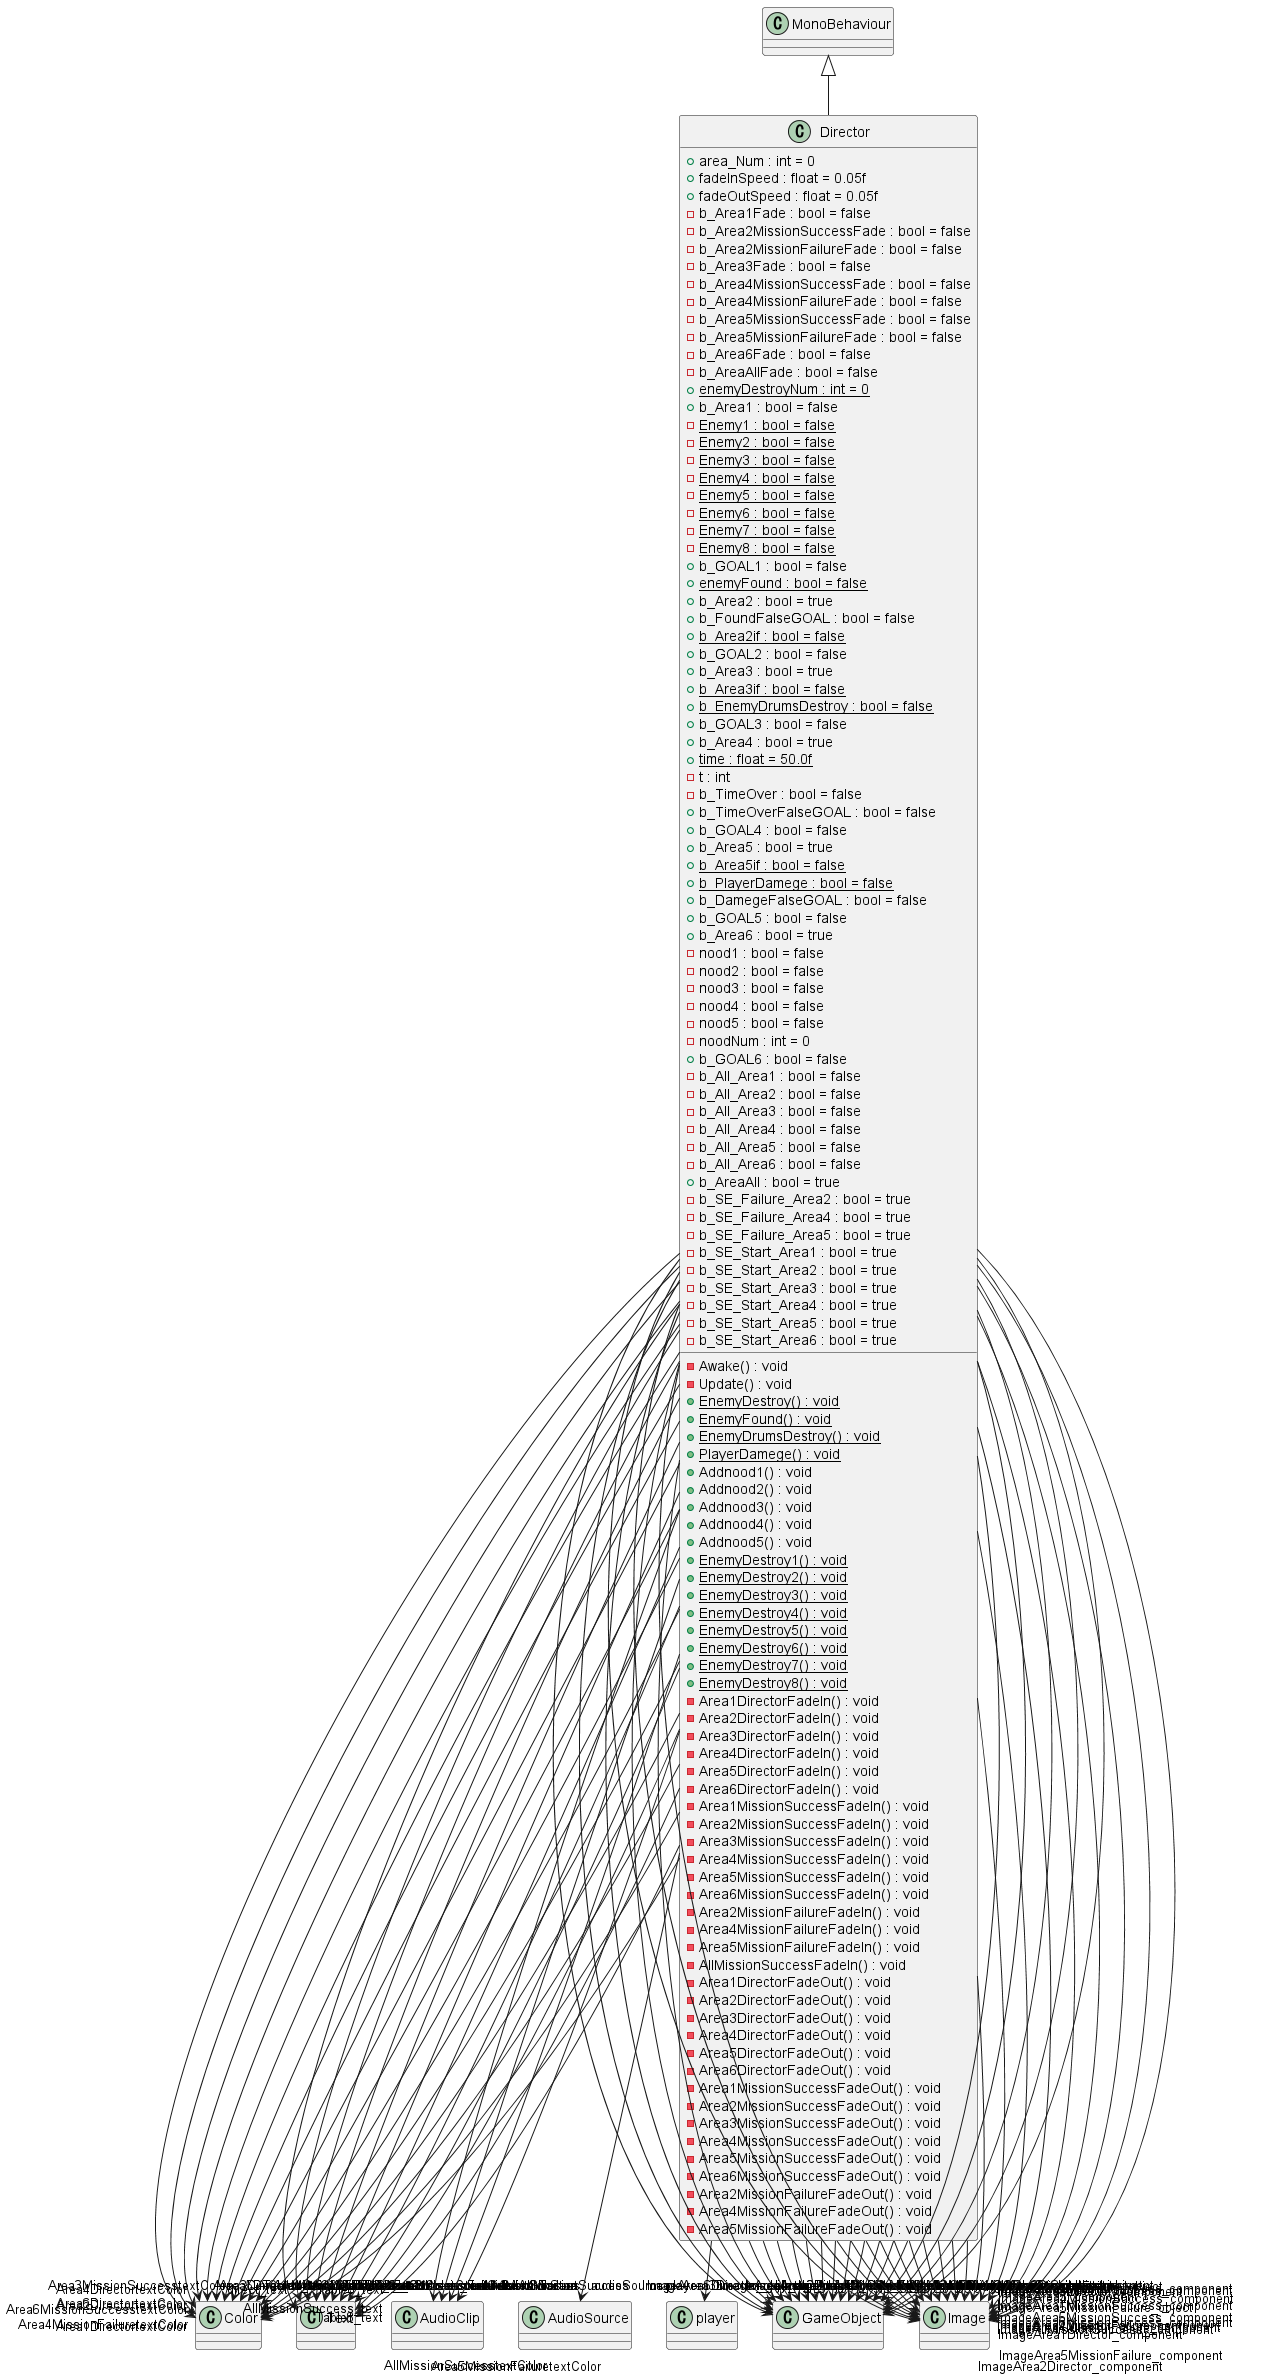

The diagram above was rendered by PlantUML. Its source (embedded in the PNG):
@startuml
class Director {
    + area_Num : int = 0
    + fadeInSpeed : float = 0.05f
    + fadeOutSpeed : float = 0.05f
    - b_Area1Fade : bool = false
    - b_Area2MissionSuccessFade : bool = false
    - b_Area2MissionFailureFade : bool = false
    - b_Area3Fade : bool = false
    - b_Area4MissionSuccessFade : bool = false
    - b_Area4MissionFailureFade : bool = false
    - b_Area5MissionSuccessFade : bool = false
    - b_Area5MissionFailureFade : bool = false
    - b_Area6Fade : bool = false
    - b_AreaAllFade : bool = false
    {static} + enemyDestroyNum : int = 0
    + b_Area1 : bool = false
    {static} - Enemy1 : bool = false
    {static} - Enemy2 : bool = false
    {static} - Enemy3 : bool = false
    {static} - Enemy4 : bool = false
    {static} - Enemy5 : bool = false
    {static} - Enemy6 : bool = false
    {static} - Enemy7 : bool = false
    {static} - Enemy8 : bool = false
    + b_GOAL1 : bool = false
    {static} + enemyFound : bool = false
    + b_Area2 : bool = true
    + b_FoundFalseGOAL : bool = false
    {static} + b_Area2if : bool = false
    + b_GOAL2 : bool = false
    + b_Area3 : bool = true
    {static} + b_Area3if : bool = false
    {static} + b_EnemyDrumsDestroy : bool = false
    + b_GOAL3 : bool = false
    + b_Area4 : bool = true
    + {static} time : float = 50.0f
    - t : int
    - b_TimeOver : bool = false
    + b_TimeOverFalseGOAL : bool = false
    + b_GOAL4 : bool = false
    + b_Area5 : bool = true
    {static} + b_Area5if : bool = false
    {static} + b_PlayerDamege : bool = false
    + b_DamegeFalseGOAL : bool = false
    + b_GOAL5 : bool = false
    + b_Area6 : bool = true
    - nood1 : bool = false
    - nood2 : bool = false
    - nood3 : bool = false
    - nood4 : bool = false
    - nood5 : bool = false
    - noodNum : int = 0
    + b_GOAL6 : bool = false
    - b_All_Area1 : bool = false
    - b_All_Area2 : bool = false
    - b_All_Area3 : bool = false
    - b_All_Area4 : bool = false
    - b_All_Area5 : bool = false
    - b_All_Area6 : bool = false
    + b_AreaAll : bool = true
    - b_SE_Failure_Area2 : bool = true
    - b_SE_Failure_Area4 : bool = true
    - b_SE_Failure_Area5 : bool = true
    - b_SE_Start_Area1 : bool = true
    - b_SE_Start_Area2 : bool = true
    - b_SE_Start_Area3 : bool = true
    - b_SE_Start_Area4 : bool = true
    - b_SE_Start_Area5 : bool = true
    - b_SE_Start_Area6 : bool = true
    - Awake() : void
    - Update() : void
    {static} + EnemyDestroy() : void
    {static} + EnemyFound() : void
    {static} + EnemyDrumsDestroy() : void
    {static} + PlayerDamege() : void
    + Addnood1() : void
    + Addnood2() : void
    + Addnood3() : void
    + Addnood4() : void
    + Addnood5() : void
    {static} + EnemyDestroy1() : void
    {static} + EnemyDestroy2() : void
    {static} + EnemyDestroy3() : void
    {static} + EnemyDestroy4() : void
    {static} + EnemyDestroy5() : void
    {static} + EnemyDestroy6() : void
    {static} + EnemyDestroy7() : void
    {static} + EnemyDestroy8() : void
    - Area1DirectorFadeIn() : void
    - Area2DirectorFadeIn() : void
    - Area3DirectorFadeIn() : void
    - Area4DirectorFadeIn() : void
    - Area5DirectorFadeIn() : void
    - Area6DirectorFadeIn() : void
    - Area1MissionSuccessFadeIn() : void
    - Area2MissionSuccessFadeIn() : void
    - Area3MissionSuccessFadeIn() : void
    - Area4MissionSuccessFadeIn() : void
    - Area5MissionSuccessFadeIn() : void
    - Area6MissionSuccessFadeIn() : void
    - Area2MissionFailureFadeIn() : void
    - Area4MissionFailureFadeIn() : void
    - Area5MissionFailureFadeIn() : void
    - AllMissionSuccessFadeIn() : void
    - Area1DirectorFadeOut() : void
    - Area2DirectorFadeOut() : void
    - Area3DirectorFadeOut() : void
    - Area4DirectorFadeOut() : void
    - Area5DirectorFadeOut() : void
    - Area6DirectorFadeOut() : void
    - Area1MissionSuccessFadeOut() : void
    - Area2MissionSuccessFadeOut() : void
    - Area3MissionSuccessFadeOut() : void
    - Area4MissionSuccessFadeOut() : void
    - Area5MissionSuccessFadeOut() : void
    - Area6MissionSuccessFadeOut() : void
    - Area2MissionFailureFadeOut() : void
    - Area4MissionFailureFadeOut() : void
    - Area5MissionFailureFadeOut() : void
}
MonoBehaviour <|-- Director
Director --> "Area1DirectortextColor" Color
Director --> "Area2DirectortextColor" Color
Director --> "Area3DirectortextColor" Color
Director --> "Area4DirectortextColor" Color
Director --> "Area5DirectortextColor" Color
Director --> "Area6DirectortextColor" Color
Director --> "ContenttextColor" Color
Director --> "Area1MissionSuccesstextColor" Color
Director --> "Area2MissionSuccesstextColor" Color
Director --> "Area3MissionSuccesstextColor" Color
Director --> "Area4MissionSuccesstextColor" Color
Director --> "Area5MissionSuccesstextColor" Color
Director --> "Area6MissionSuccesstextColor" Color
Director --> "Area2MissionFailuretextColor" Color
Director --> "Area4MissionFailuretextColor" Color
Director --> "Area5MissionFailuretextColor" Color
Director --> "AllMissionSuccesstextColor" Color
Director --> "direct_text" Text
Director --> "content_text" Text
Director --> "MissionSuccess_text" Text
Director --> "Table1_text" Text
Director --> "Table2_text" Text
Director --> "Table3_text" Text
Director --> "Table4_text" Text
Director --> "Table5_text" Text
Director --> "Table6_text" Text
Director --> "Table7_text" Text
Director --> "Table8_text" Text
Director --> "AllMissionSuccess_text" Text
Director --> "soundMissionSuccess" AudioClip
Director --> "soundMissionFailure" AudioClip
Director --> "soundAllMissionSuccess" AudioClip
Director --> "soundMissionStart" AudioClip
Director --> "audioSource" AudioSource
Director --> "player" player
Director --> "ImageArea1Director_object" GameObject
Director --> "ImageArea1Director_component" Image
Director --> "ImageArea2Director_object" GameObject
Director --> "ImageArea2Director_component" Image
Director --> "ImageArea3Director_object" GameObject
Director --> "ImageArea3Director_component" Image
Director --> "ImageArea4Director_object" GameObject
Director --> "ImageArea4Director_component" Image
Director --> "ImageArea5Director_object" GameObject
Director --> "ImageArea5Director_component" Image
Director --> "ImageArea6Director_object" GameObject
Director --> "ImageArea6Director_component" Image
Director --> "ImageArea1_object" GameObject
Director --> "ImageArea1_component" Image
Director --> "ImageArea2_object" GameObject
Director --> "ImageArea2_component" Image
Director --> "ImageArea3_object" GameObject
Director --> "ImageArea3_component" Image
Director --> "ImageArea4_object" GameObject
Director --> "ImageArea4_component" Image
Director --> "ImageArea5_object" GameObject
Director --> "ImageArea5_component" Image
Director --> "ImageArea6_object" GameObject
Director --> "ImageArea6_component" Image
Director --> "ImageArea1MissionSuccess_object" GameObject
Director --> "ImageArea1MissionSuccess_component" Image
Director --> "ImageArea2MissionSuccess_object" GameObject
Director --> "ImageArea2MissionSuccess_component" Image
Director --> "ImageArea3MissionSuccess_object" GameObject
Director --> "ImageArea3MissionSuccess_component" Image
Director --> "ImageArea4MissionSuccess_object" GameObject
Director --> "ImageArea4MissionSuccess_component" Image
Director --> "ImageArea5MissionSuccess_object" GameObject
Director --> "ImageArea5MissionSuccess_component" Image
Director --> "ImageArea6MissionSuccess_object" GameObject
Director --> "ImageArea6MissionSuccess_component" Image
Director --> "ImageArea2MissionFailure_object" GameObject
Director --> "ImageArea2MissionFailure_component" Image
Director --> "ImageArea4MissionFailure_object" GameObject
Director --> "ImageArea4MissionFailure_component" Image
Director --> "ImageArea5MissionFailure_object" GameObject
Director --> "ImageArea5MissionFailure_component" Image
Director --> "ImageAllMissionSuccess_object" GameObject
Director --> "ImageAllMissionSuccess_component" Image
@enduml